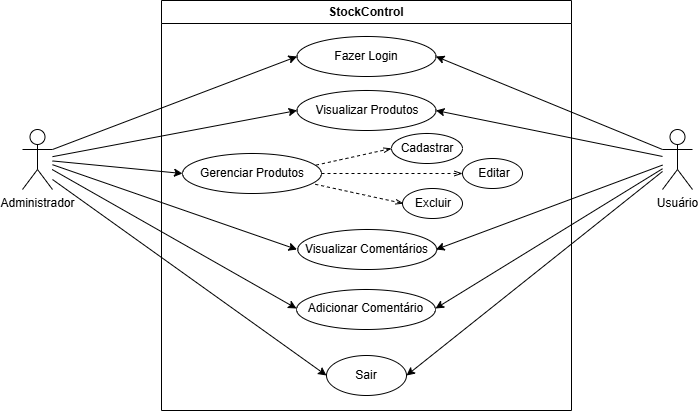

The diagram above was exported from draw.io. Its source (the exported page's mxGraphModel, read from the mxfile embedded in the PNG):
<mxGraphModel dx="1030" dy="562" grid="1" gridSize="10" guides="1" tooltips="1" connect="1" arrows="1" fold="1" page="1" pageScale="1" pageWidth="827" pageHeight="1169" math="0" shadow="0">
  <root>
    <mxCell id="0" />
    <mxCell id="1" parent="0" />
    <mxCell id="SZX8uE_jkykNT6OWWjTi-2" parent="1" style="swimlane;whiteSpace=wrap;html=1;" value="StockControl" vertex="1">
      <mxGeometry height="410" width="410" x="209" y="191" as="geometry" />
    </mxCell>
    <mxCell id="SZX8uE_jkykNT6OWWjTi-5" parent="SZX8uE_jkykNT6OWWjTi-2" style="ellipse;whiteSpace=wrap;html=1;shapeInside=1;" value="" vertex="1">
      <mxGeometry height="40" width="139" x="135.5" y="36" as="geometry" />
    </mxCell>
    <mxCell id="SZX8uE_jkykNT6OWWjTi-6" parent="SZX8uE_jkykNT6OWWjTi-2" style="ellipse;whiteSpace=wrap;html=1;shapeInside=1;" value="" vertex="1">
      <mxGeometry height="40" width="80" x="165" y="355" as="geometry" />
    </mxCell>
    <mxCell id="SZX8uE_jkykNT6OWWjTi-7" parent="SZX8uE_jkykNT6OWWjTi-2" style="text;html=1;whiteSpace=wrap;strokeColor=none;fillColor=none;align=center;verticalAlign=middle;rounded=0;" value="Fazer Login" vertex="1">
      <mxGeometry height="30" width="80" x="165" y="41" as="geometry" />
    </mxCell>
    <mxCell id="SZX8uE_jkykNT6OWWjTi-8" parent="SZX8uE_jkykNT6OWWjTi-2" style="text;html=1;whiteSpace=wrap;strokeColor=none;fillColor=none;align=center;verticalAlign=middle;rounded=0;" value="Sair" vertex="1">
      <mxGeometry height="30" width="80" x="165" y="360" as="geometry" />
    </mxCell>
    <mxCell id="SZX8uE_jkykNT6OWWjTi-9" parent="SZX8uE_jkykNT6OWWjTi-2" style="ellipse;whiteSpace=wrap;html=1;shapeInside=1;" value="" vertex="1">
      <mxGeometry height="40" width="139" x="135.5" y="90" as="geometry" />
    </mxCell>
    <mxCell id="SZX8uE_jkykNT6OWWjTi-10" parent="SZX8uE_jkykNT6OWWjTi-2" style="text;html=1;whiteSpace=wrap;strokeColor=none;fillColor=none;align=center;verticalAlign=middle;rounded=0;" value="Visualizar Produtos" vertex="1">
      <mxGeometry height="30" width="119.5" x="146" y="95" as="geometry" />
    </mxCell>
    <mxCell id="SZX8uE_jkykNT6OWWjTi-12" parent="SZX8uE_jkykNT6OWWjTi-2" style="ellipse;whiteSpace=wrap;html=1;shapeInside=1;" value="" vertex="1">
      <mxGeometry height="40" width="139" x="21" y="153" as="geometry" />
    </mxCell>
    <mxCell id="SZX8uE_jkykNT6OWWjTi-13" parent="SZX8uE_jkykNT6OWWjTi-2" style="text;html=1;whiteSpace=wrap;strokeColor=none;fillColor=none;align=center;verticalAlign=middle;rounded=0;" value="Gerenciar Produtos" vertex="1">
      <mxGeometry height="30" width="119.5" x="30.75" y="158" as="geometry" />
    </mxCell>
    <mxCell id="SZX8uE_jkykNT6OWWjTi-14" parent="SZX8uE_jkykNT6OWWjTi-2" style="ellipse;whiteSpace=wrap;html=1;shapeInside=1;" value="" vertex="1">
      <mxGeometry height="40" width="139" x="136.25" y="229" as="geometry" />
    </mxCell>
    <mxCell id="SZX8uE_jkykNT6OWWjTi-15" parent="SZX8uE_jkykNT6OWWjTi-2" style="text;html=1;whiteSpace=wrap;strokeColor=none;fillColor=none;align=center;verticalAlign=middle;rounded=0;" value="Visualizar Comentários" vertex="1">
      <mxGeometry height="30" width="139" x="135.5" y="234" as="geometry" />
    </mxCell>
    <mxCell id="SZX8uE_jkykNT6OWWjTi-16" parent="SZX8uE_jkykNT6OWWjTi-2" style="ellipse;whiteSpace=wrap;html=1;shapeInside=1;" value="" vertex="1">
      <mxGeometry height="40" width="139" x="135" y="289" as="geometry" />
    </mxCell>
    <mxCell id="SZX8uE_jkykNT6OWWjTi-17" parent="SZX8uE_jkykNT6OWWjTi-2" style="text;html=1;whiteSpace=wrap;strokeColor=none;fillColor=none;align=center;verticalAlign=middle;rounded=0;" value="Adicionar Comentário" vertex="1">
      <mxGeometry height="30" width="139" x="135" y="293" as="geometry" />
    </mxCell>
    <mxCell id="SZX8uE_jkykNT6OWWjTi-29" parent="SZX8uE_jkykNT6OWWjTi-2" style="ellipse;whiteSpace=wrap;html=1;shapeInside=1;" value="" vertex="1">
      <mxGeometry height="30" width="71" x="230" y="133" as="geometry" />
    </mxCell>
    <mxCell id="SZX8uE_jkykNT6OWWjTi-30" parent="SZX8uE_jkykNT6OWWjTi-2" style="ellipse;whiteSpace=wrap;html=1;shapeInside=1;" value="" vertex="1">
      <mxGeometry height="30" width="60" x="301" y="158" as="geometry" />
    </mxCell>
    <mxCell id="SZX8uE_jkykNT6OWWjTi-31" parent="SZX8uE_jkykNT6OWWjTi-2" style="ellipse;whiteSpace=wrap;html=1;shapeInside=1;" value="" vertex="1">
      <mxGeometry height="30" width="60" x="241" y="188" as="geometry" />
    </mxCell>
    <mxCell id="SZX8uE_jkykNT6OWWjTi-32" parent="SZX8uE_jkykNT6OWWjTi-2" style="text;html=1;whiteSpace=wrap;strokeColor=none;fillColor=none;align=center;verticalAlign=middle;rounded=0;" value="Cadastrar" vertex="1">
      <mxGeometry height="30" width="60" x="236" y="133" as="geometry" />
    </mxCell>
    <mxCell id="SZX8uE_jkykNT6OWWjTi-33" parent="SZX8uE_jkykNT6OWWjTi-2" style="text;html=1;whiteSpace=wrap;strokeColor=none;fillColor=none;align=center;verticalAlign=middle;rounded=0;" value="Editar" vertex="1">
      <mxGeometry height="30" width="60" x="303" y="158" as="geometry" />
    </mxCell>
    <mxCell id="SZX8uE_jkykNT6OWWjTi-34" parent="SZX8uE_jkykNT6OWWjTi-2" style="text;html=1;whiteSpace=wrap;strokeColor=none;fillColor=none;align=center;verticalAlign=middle;rounded=0;" value="Excluir" vertex="1">
      <mxGeometry height="30" width="60" x="242" y="188" as="geometry" />
    </mxCell>
    <mxCell id="SZX8uE_jkykNT6OWWjTi-37" edge="1" parent="SZX8uE_jkykNT6OWWjTi-2" source="SZX8uE_jkykNT6OWWjTi-12" style="endArrow=openThin;dashed=1;html=1;rounded=0;exitX=0.961;exitY=0.29;exitDx=0;exitDy=0;entryX=0;entryY=0.5;entryDx=0;entryDy=0;endFill=0;exitPerimeter=0;" target="SZX8uE_jkykNT6OWWjTi-29" value="">
      <mxGeometry height="50" relative="1" width="50" as="geometry">
        <mxPoint x="151" y="220" as="sourcePoint" />
        <mxPoint x="201" y="170" as="targetPoint" />
      </mxGeometry>
    </mxCell>
    <mxCell id="SZX8uE_jkykNT6OWWjTi-38" edge="1" parent="SZX8uE_jkykNT6OWWjTi-2" source="SZX8uE_jkykNT6OWWjTi-12" style="endArrow=openThin;dashed=1;html=1;rounded=0;exitX=1;exitY=0.5;exitDx=0;exitDy=0;entryX=0;entryY=0.5;entryDx=0;entryDy=0;endFill=0;" target="SZX8uE_jkykNT6OWWjTi-30" value="">
      <mxGeometry height="50" relative="1" width="50" as="geometry">
        <mxPoint x="181" y="167" as="sourcePoint" />
        <mxPoint x="256" y="150" as="targetPoint" />
      </mxGeometry>
    </mxCell>
    <mxCell id="SZX8uE_jkykNT6OWWjTi-39" edge="1" parent="SZX8uE_jkykNT6OWWjTi-2" source="SZX8uE_jkykNT6OWWjTi-12" style="endArrow=openThin;dashed=1;html=1;rounded=0;exitX=0.955;exitY=0.77;exitDx=0;exitDy=0;entryX=0;entryY=0.5;entryDx=0;entryDy=0;endFill=0;exitPerimeter=0;" target="SZX8uE_jkykNT6OWWjTi-34" value="">
      <mxGeometry height="50" relative="1" width="50" as="geometry">
        <mxPoint x="241" y="190" as="sourcePoint" />
        <mxPoint x="382" y="190" as="targetPoint" />
      </mxGeometry>
    </mxCell>
    <mxCell id="SZX8uE_jkykNT6OWWjTi-3" parent="1" style="shape=umlActor;verticalLabelPosition=bottom;verticalAlign=top;html=1;outlineConnect=0;" value="Usuário" vertex="1">
      <mxGeometry height="60" width="30" x="710" y="320" as="geometry" />
    </mxCell>
    <mxCell id="SZX8uE_jkykNT6OWWjTi-4" parent="1" style="shape=umlActor;verticalLabelPosition=bottom;verticalAlign=top;html=1;outlineConnect=0;" value="Administrador" vertex="1">
      <mxGeometry height="60" width="30" x="70" y="320" as="geometry" />
    </mxCell>
    <mxCell id="SZX8uE_jkykNT6OWWjTi-18" edge="1" parent="1" source="SZX8uE_jkykNT6OWWjTi-4" style="endArrow=classic;html=1;rounded=0;exitX=1;exitY=0.3333333333333333;exitDx=0;exitDy=0;exitPerimeter=0;entryX=0;entryY=0.5;entryDx=0;entryDy=0;" target="SZX8uE_jkykNT6OWWjTi-5" value="">
      <mxGeometry height="50" relative="1" width="50" as="geometry">
        <mxPoint x="480" y="400" as="sourcePoint" />
        <mxPoint x="530" y="350" as="targetPoint" />
      </mxGeometry>
    </mxCell>
    <mxCell id="SZX8uE_jkykNT6OWWjTi-19" edge="1" parent="1" source="SZX8uE_jkykNT6OWWjTi-4" style="endArrow=classic;html=1;rounded=0;entryX=0;entryY=0.5;entryDx=0;entryDy=0;" target="SZX8uE_jkykNT6OWWjTi-9" value="">
      <mxGeometry height="50" relative="1" width="50" as="geometry">
        <mxPoint x="480" y="400" as="sourcePoint" />
        <mxPoint x="530" y="350" as="targetPoint" />
      </mxGeometry>
    </mxCell>
    <mxCell id="SZX8uE_jkykNT6OWWjTi-20" edge="1" parent="1" source="SZX8uE_jkykNT6OWWjTi-4" style="endArrow=classic;html=1;rounded=0;entryX=0;entryY=0.5;entryDx=0;entryDy=0;" target="SZX8uE_jkykNT6OWWjTi-12" value="">
      <mxGeometry height="50" relative="1" width="50" as="geometry">
        <mxPoint x="480" y="400" as="sourcePoint" />
        <mxPoint x="530" y="350" as="targetPoint" />
      </mxGeometry>
    </mxCell>
    <mxCell id="SZX8uE_jkykNT6OWWjTi-21" edge="1" parent="1" style="endArrow=classic;html=1;rounded=0;entryX=0;entryY=0.5;entryDx=0;entryDy=0;" target="SZX8uE_jkykNT6OWWjTi-8" value="">
      <mxGeometry height="50" relative="1" width="50" as="geometry">
        <mxPoint x="100" y="370" as="sourcePoint" />
        <mxPoint x="310" y="362" as="targetPoint" />
      </mxGeometry>
    </mxCell>
    <mxCell id="SZX8uE_jkykNT6OWWjTi-22" edge="1" parent="1" style="endArrow=classic;html=1;rounded=0;entryX=0;entryY=0.5;entryDx=0;entryDy=0;" target="SZX8uE_jkykNT6OWWjTi-17" value="">
      <mxGeometry height="50" relative="1" width="50" as="geometry">
        <mxPoint x="99.61" y="360" as="sourcePoint" />
        <mxPoint x="530" y="350" as="targetPoint" />
      </mxGeometry>
    </mxCell>
    <mxCell id="SZX8uE_jkykNT6OWWjTi-23" edge="1" parent="1" source="SZX8uE_jkykNT6OWWjTi-4" style="endArrow=classic;html=1;rounded=0;entryX=0;entryY=0.5;entryDx=0;entryDy=0;" target="SZX8uE_jkykNT6OWWjTi-15" value="">
      <mxGeometry height="50" relative="1" width="50" as="geometry">
        <mxPoint x="100" y="370" as="sourcePoint" />
        <mxPoint x="530" y="350" as="targetPoint" />
      </mxGeometry>
    </mxCell>
    <mxCell id="SZX8uE_jkykNT6OWWjTi-24" edge="1" parent="1" source="SZX8uE_jkykNT6OWWjTi-3" style="endArrow=classic;html=1;rounded=0;exitX=0;exitY=0.3333333333333333;exitDx=0;exitDy=0;exitPerimeter=0;entryX=1;entryY=0.5;entryDx=0;entryDy=0;" target="SZX8uE_jkykNT6OWWjTi-5" value="">
      <mxGeometry height="50" relative="1" width="50" as="geometry">
        <mxPoint x="480" y="400" as="sourcePoint" />
        <mxPoint x="530" y="350" as="targetPoint" />
      </mxGeometry>
    </mxCell>
    <mxCell id="SZX8uE_jkykNT6OWWjTi-25" edge="1" parent="1" source="SZX8uE_jkykNT6OWWjTi-3" style="endArrow=classic;html=1;rounded=0;entryX=1;entryY=0.5;entryDx=0;entryDy=0;" target="SZX8uE_jkykNT6OWWjTi-9" value="">
      <mxGeometry height="50" relative="1" width="50" as="geometry">
        <mxPoint x="826" y="464" as="sourcePoint" />
        <mxPoint x="600" y="370" as="targetPoint" />
      </mxGeometry>
    </mxCell>
    <mxCell id="SZX8uE_jkykNT6OWWjTi-26" edge="1" parent="1" source="SZX8uE_jkykNT6OWWjTi-3" style="endArrow=classic;html=1;rounded=0;entryX=1;entryY=0.5;entryDx=0;entryDy=0;" target="SZX8uE_jkykNT6OWWjTi-15" value="">
      <mxGeometry height="50" relative="1" width="50" as="geometry">
        <mxPoint x="846" y="417" as="sourcePoint" />
        <mxPoint x="620" y="370" as="targetPoint" />
      </mxGeometry>
    </mxCell>
    <mxCell id="SZX8uE_jkykNT6OWWjTi-27" edge="1" parent="1" source="SZX8uE_jkykNT6OWWjTi-3" style="endArrow=classic;html=1;rounded=0;entryX=1;entryY=0.5;entryDx=0;entryDy=0;" target="SZX8uE_jkykNT6OWWjTi-17" value="">
      <mxGeometry height="50" relative="1" width="50" as="geometry">
        <mxPoint x="766" y="410" as="sourcePoint" />
        <mxPoint x="540" y="487" as="targetPoint" />
      </mxGeometry>
    </mxCell>
    <mxCell id="SZX8uE_jkykNT6OWWjTi-28" edge="1" parent="1" source="SZX8uE_jkykNT6OWWjTi-3" style="endArrow=classic;html=1;rounded=0;entryX=1;entryY=0.5;entryDx=0;entryDy=0;" target="SZX8uE_jkykNT6OWWjTi-8" value="">
      <mxGeometry height="50" relative="1" width="50" as="geometry">
        <mxPoint x="747" y="460" as="sourcePoint" />
        <mxPoint x="520" y="599" as="targetPoint" />
      </mxGeometry>
    </mxCell>
  </root>
</mxGraphModel>